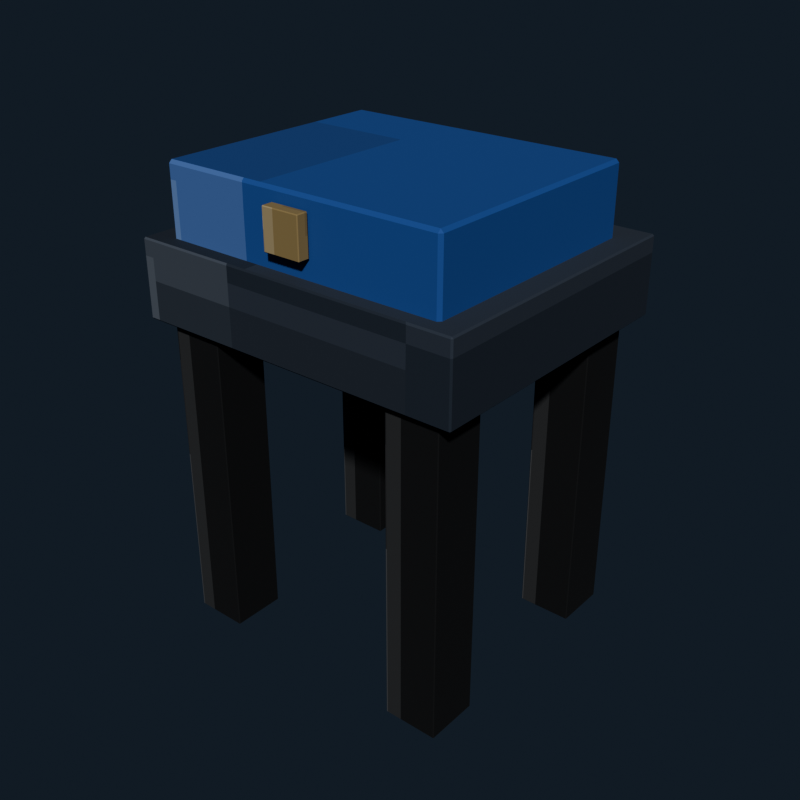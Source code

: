 # Source: gothic_vanity_stool_midnight.blend  (saved by Blender 5.2.44; exported with 4.5.12 LTS)
import bpy
from mathutils import Matrix  # noqa: F401  (used for matrix-valued properties, if any)

bpy.ops.wm.read_factory_settings(use_empty=True)
scene = bpy.context.scene
scene.name = 'Scene'

# ---- collections
col_collection = bpy.data.collections.new('Collection'); scene.collection.children.link(col_collection)

# ---- images (referenced by path relative to the original .blend; pixels are not part of the script)
import os
ASSET_DIR = os.environ.get("B2B_ASSET_DIR", "")  # directory of the original .blend (textures are referenced by path, not embedded)
HERE = os.path.dirname(os.path.abspath(__file__))  # packed textures are extracted next to this script under _unpacked/

def load_image(name, relpath, width, height, colorspace="sRGB"):
    """Load a texture the original file referenced (path relative to the .blend, or extracted next to this script)."""
    p = next((c for c in (os.path.join(HERE, relpath), os.path.join(ASSET_DIR, relpath)) if relpath and os.path.exists(c)), "")
    if p:
        img = bpy.data.images.load(p, check_existing=True)
        img.name = name
    else:  # same state as the original file: an image datablock whose file is absent (Cycles renders it pink)
        img = bpy.data.images.new(name, width, height)
        img.source = "FILE"
        img.filepath = "//" + (relpath or name)
    img.colorspace_settings.name = colorspace
    return img
img_gothic_vanity_stool_midnight_pixel_atlas = load_image('gothic_vanity_stool_midnight_pixel_atlas', '_unpacked/gothic_vanity_stool_midnight_pixel_atlas.3251e733.png', 144, 16, 'sRGB')

# ---- materials (node trees are filled in below, after node groups)
mat_gothic_vanity_stool_midnight_pixel_paint = bpy.data.materials.new('Gothic Vanity Stool Midnight pixel paint')

# ---- material node trees
mat_gothic_vanity_stool_midnight_pixel_paint.use_nodes = True; mat_gothic_vanity_stool_midnight_pixel_paint.node_tree.nodes.clear()
_N = mat_gothic_vanity_stool_midnight_pixel_paint.node_tree.nodes; _L = mat_gothic_vanity_stool_midnight_pixel_paint.node_tree.links
n0 = _N.new('ShaderNodeBsdfPrincipled'); n0.name = 'Principled BSDF'; n0.location = (-200, 100)
n0.inputs[2].default_value = 0.84
n0.inputs[10].default_value = 0.005
n1 = _N.new('ShaderNodeOutputMaterial'); n1.name = 'Material Output'; n1.location = (200, 100)
n2 = _N.new('ShaderNodeTexImage'); n2.name = 'Image Texture'; n2.location = (0, 0)
n2.image = img_gothic_vanity_stool_midnight_pixel_atlas
n2.interpolation = 'Closest'
_L.new(n0.outputs[0], n1.inputs[0])
_L.new(n2.outputs[0], n0.inputs[0])
n1.is_active_output = True

# ---- world
world_world = bpy.data.worlds.new('World'); scene.world = world_world
world_world.use_nodes = True; world_world.node_tree.nodes.clear()
_N = world_world.node_tree.nodes; _L = world_world.node_tree.links
n0 = _N.new('ShaderNodeOutputWorld'); n0.name = 'World Output'; n0.location = (200, 100)
n1 = _N.new('ShaderNodeBackground'); n1.name = 'Background'; n1.location = (-200, 100)
n1.inputs[0].default_value = (0.04314, 0.06275, 0.09412, 1.0)
n1.inputs[1].default_value = 0.36
_L.new(n1.outputs[0], n0.inputs[0])
n0.is_active_output = True
world_world.color = (0.05088, 0.05088, 0.05088)
world_world.sun_shadow_jitter_overblur = 0.0

# ---- meshes
me_cube = bpy.data.meshes.new('Cube')
me_cube.from_pydata([(-0.034, -0.034, -0.23), (-0.034, -0.035, -0.229), (-0.035, -0.034, -0.229), (-0.034, -0.035, 0.229), (-0.034, -0.034, 0.23), (-0.035, -0.034, 0.229), (-0.034, 0.034, -0.23), (-0.035, 0.034, -0.229), (-0.034, 0.035, -0.229), (-0.034, 0.034, 0.23), (-0.034, 0.035, 0.229), (-0.035, 0.034, 0.229), (0.034, -0.034, -0.23), (0.035, -0.034, -0.229), (0.034, -0.035, -0.229), (0.034, -0.034, 0.23), (0.034, -0.035, 0.229), (0.035, -0.034, 0.229), (0.034, 0.034, -0.23), (0.034, 0.035, -0.229), (0.035, 0.034, -0.229), (0.034, 0.034, 0.23), (0.035, 0.034, 0.229), (0.034, 0.035, 0.229)], [], [(0, 1, 2), (3, 4, 5), (6, 7, 8), (9, 10, 11), (12, 13, 14), (15, 16, 17), (18, 19, 20), (21, 22, 23), (6, 0, 2, 7), (1, 3, 5, 2), (4, 9, 11, 5), (10, 8, 7, 11), (18, 6, 8, 19), (9, 21, 23, 10), (22, 20, 19, 23), (12, 18, 20, 13), (21, 15, 17, 22), (16, 14, 13, 17), (0, 12, 14, 1), (15, 4, 3, 16), (6, 18, 12, 0), (2, 5, 11, 7), (14, 16, 3, 1), (21, 9, 4, 15), (8, 10, 23, 19), (20, 22, 17, 13)])
_uv = me_cube.uv_layers.new(name='UVMap')
_uv.uv.foreach_set('vector', [0.01883, 0.7193, 0.01883, 0.7225, 0.01847, 0.7193, 0.06786, 0.9418, 0.06792, 0.9418, 0.06786, 0.945, 0.01883, 0.5032, 0.01847, 0.5032, 0.01883, 0.5, 0.06792, 0.2786, 0.06786, 0.2807, 0.06786, 0.2751, 0.04284, 0.7193, 0.04323, 0.7193, 0.04304, 0.7241, 0.06809, 0.7225, 0.06786, 0.7257, 0.06786, 0.7201, 0.04284, 0.5032, 0.04304, 0.4984, 0.04323, 0.5032, 0.06809, 0.5016, 0.06786, 0.5032, 0.06786, 0.4976, 0.01883, 0.5032, 0.01883, 0.7193, 0.01847, 0.7193, 0.01847, 0.5032, 0.04325, 0.055, 0.06786, 0.055, 0.06786, 0.05818, 0.04325, 0.05818, 0.06792, 0.05818, 0.06792, 0.2786, 0.06786, 0.2751, 0.06786, 0.05818, 0.06786, 0.2807, 0.04325, 0.2807, 0.04325, 0.2743, 0.06786, 0.2751, 0.04284, 0.5032, 0.01883, 0.5032, 0.01883, 0.5, 0.04304, 0.4984, 0.06792, 0.2786, 0.06809, 0.5016, 0.06786, 0.4976, 0.06786, 0.2807, 0.06786, 0.5032, 0.04323, 0.5032, 0.04304, 0.4984, 0.06786, 0.4976, 0.04284, 0.7193, 0.04284, 0.5032, 0.04323, 0.5032, 0.04323, 0.7193, 0.06809, 0.5016, 0.06809, 0.7225, 0.06786, 0.7201, 0.06786, 0.5032, 0.06786, 0.7257, 0.04304, 0.7241, 0.04323, 0.7193, 0.06786, 0.7201, 0.01883, 0.7193, 0.04284, 0.7193, 0.04304, 0.7241, 0.01883, 0.7225, 0.06809, 0.7225, 0.06792, 0.9418, 0.06786, 0.9418, 0.06786, 0.7257, 0.01883, 0.5032, 0.04284, 0.5032, 0.04284, 0.7193, 0.01883, 0.7193, 0.04325, 0.05818, 0.06786, 0.05818, 0.06786, 0.2751, 0.04325, 0.2743, 0.04304, 0.7241, 0.06786, 0.7257, 0.06786, 0.9418, 0.04325, 0.9418, 0.06809, 0.5016, 0.09229, 0.5032, 0.09229, 0.7193, 0.06809, 0.7225, 0.04325, 0.2807, 0.06786, 0.2807, 0.06786, 0.4976, 0.04304, 0.4984, 0.04323, 0.5032, 0.06786, 0.5032, 0.06786, 0.7201, 0.04323, 0.7193])
me_cube.materials.append(mat_gothic_vanity_stool_midnight_pixel_paint)
me_cube.update()
me_cube_001 = bpy.data.meshes.new('Cube.001')
me_cube_001.from_pydata([(-0.034, -0.034, -0.23), (-0.034, -0.035, -0.229), (-0.035, -0.034, -0.229), (-0.034, -0.035, 0.229), (-0.034, -0.034, 0.23), (-0.035, -0.034, 0.229), (-0.034, 0.034, -0.23), (-0.035, 0.034, -0.229), (-0.034, 0.035, -0.229), (-0.034, 0.034, 0.23), (-0.034, 0.035, 0.229), (-0.035, 0.034, 0.229), (0.034, -0.034, -0.23), (0.035, -0.034, -0.229), (0.034, -0.035, -0.229), (0.034, -0.034, 0.23), (0.034, -0.035, 0.229), (0.035, -0.034, 0.229), (0.034, 0.034, -0.23), (0.034, 0.035, -0.229), (0.035, 0.034, -0.229), (0.034, 0.034, 0.23), (0.035, 0.034, 0.229), (0.034, 0.035, 0.229)], [], [(0, 1, 2), (3, 4, 5), (6, 7, 8), (9, 10, 11), (12, 13, 14), (15, 16, 17), (18, 19, 20), (21, 22, 23), (6, 0, 2, 7), (1, 3, 5, 2), (4, 9, 11, 5), (10, 8, 7, 11), (18, 6, 8, 19), (9, 21, 23, 10), (22, 20, 19, 23), (12, 18, 20, 13), (21, 15, 17, 22), (16, 14, 13, 17), (0, 12, 14, 1), (15, 4, 3, 16), (6, 18, 12, 0), (2, 5, 11, 7), (14, 16, 3, 1), (21, 9, 4, 15), (8, 10, 23, 19), (20, 22, 17, 13)])
_uv = me_cube_001.uv_layers.new(name='UVMap')
_uv.uv.foreach_set('vector', [0.01883, 0.7193, 0.01883, 0.7225, 0.01847, 0.7193, 0.06786, 0.9418, 0.06792, 0.9418, 0.06786, 0.945, 0.01883, 0.5032, 0.01847, 0.5032, 0.01883, 0.5, 0.06792, 0.2786, 0.06786, 0.2807, 0.06786, 0.2751, 0.04284, 0.7193, 0.04323, 0.7193, 0.04304, 0.7241, 0.06809, 0.7225, 0.06786, 0.7257, 0.06786, 0.7201, 0.04284, 0.5032, 0.04304, 0.4984, 0.04323, 0.5032, 0.06809, 0.5016, 0.06786, 0.5032, 0.06786, 0.4976, 0.01883, 0.5032, 0.01883, 0.7193, 0.01847, 0.7193, 0.01847, 0.5032, 0.04325, 0.055, 0.06786, 0.055, 0.06786, 0.05818, 0.04325, 0.05818, 0.06792, 0.05818, 0.06792, 0.2786, 0.06786, 0.2751, 0.06786, 0.05818, 0.06786, 0.2807, 0.04325, 0.2807, 0.04325, 0.2743, 0.06786, 0.2751, 0.04284, 0.5032, 0.01883, 0.5032, 0.01883, 0.5, 0.04304, 0.4984, 0.06792, 0.2786, 0.06809, 0.5016, 0.06786, 0.4976, 0.06786, 0.2807, 0.06786, 0.5032, 0.04323, 0.5032, 0.04304, 0.4984, 0.06786, 0.4976, 0.04284, 0.7193, 0.04284, 0.5032, 0.04323, 0.5032, 0.04323, 0.7193, 0.06809, 0.5016, 0.06809, 0.7225, 0.06786, 0.7201, 0.06786, 0.5032, 0.06786, 0.7257, 0.04304, 0.7241, 0.04323, 0.7193, 0.06786, 0.7201, 0.01883, 0.7193, 0.04284, 0.7193, 0.04304, 0.7241, 0.01883, 0.7225, 0.06809, 0.7225, 0.06792, 0.9418, 0.06786, 0.9418, 0.06786, 0.7257, 0.01883, 0.5032, 0.04284, 0.5032, 0.04284, 0.7193, 0.01883, 0.7193, 0.04325, 0.05818, 0.06786, 0.05818, 0.06786, 0.2751, 0.04325, 0.2743, 0.04304, 0.7241, 0.06786, 0.7257, 0.06786, 0.9418, 0.04325, 0.9418, 0.06809, 0.5016, 0.09229, 0.5032, 0.09229, 0.7193, 0.06809, 0.7225, 0.04325, 0.2807, 0.06786, 0.2807, 0.06786, 0.4976, 0.04304, 0.4984, 0.04323, 0.5032, 0.06786, 0.5032, 0.06786, 0.7201, 0.04323, 0.7193])
me_cube_001.materials.append(mat_gothic_vanity_stool_midnight_pixel_paint)
me_cube_001.update()
me_cube_002 = bpy.data.meshes.new('Cube.002')
me_cube_002.from_pydata([(-0.034, -0.034, -0.23), (-0.034, -0.035, -0.229), (-0.035, -0.034, -0.229), (-0.034, -0.035, 0.229), (-0.034, -0.034, 0.23), (-0.035, -0.034, 0.229), (-0.034, 0.034, -0.23), (-0.035, 0.034, -0.229), (-0.034, 0.035, -0.229), (-0.034, 0.034, 0.23), (-0.034, 0.035, 0.229), (-0.035, 0.034, 0.229), (0.034, -0.034, -0.23), (0.035, -0.034, -0.229), (0.034, -0.035, -0.229), (0.034, -0.034, 0.23), (0.034, -0.035, 0.229), (0.035, -0.034, 0.229), (0.034, 0.034, -0.23), (0.034, 0.035, -0.229), (0.035, 0.034, -0.229), (0.034, 0.034, 0.23), (0.035, 0.034, 0.229), (0.034, 0.035, 0.229)], [], [(0, 1, 2), (3, 4, 5), (6, 7, 8), (9, 10, 11), (12, 13, 14), (15, 16, 17), (18, 19, 20), (21, 22, 23), (6, 0, 2, 7), (1, 3, 5, 2), (4, 9, 11, 5), (10, 8, 7, 11), (18, 6, 8, 19), (9, 21, 23, 10), (22, 20, 19, 23), (12, 18, 20, 13), (21, 15, 17, 22), (16, 14, 13, 17), (0, 12, 14, 1), (15, 4, 3, 16), (6, 18, 12, 0), (2, 5, 11, 7), (14, 16, 3, 1), (21, 9, 4, 15), (8, 10, 23, 19), (20, 22, 17, 13)])
_uv = me_cube_002.uv_layers.new(name='UVMap')
_uv.uv.foreach_set('vector', [0.01883, 0.7193, 0.01883, 0.7225, 0.01847, 0.7193, 0.06786, 0.9418, 0.06792, 0.9418, 0.06786, 0.945, 0.01883, 0.5032, 0.01847, 0.5032, 0.01883, 0.5, 0.06792, 0.2786, 0.06786, 0.2807, 0.06786, 0.2751, 0.04284, 0.7193, 0.04323, 0.7193, 0.04304, 0.7241, 0.06809, 0.7225, 0.06786, 0.7257, 0.06786, 0.7201, 0.04284, 0.5032, 0.04304, 0.4984, 0.04323, 0.5032, 0.06809, 0.5016, 0.06786, 0.5032, 0.06786, 0.4976, 0.01883, 0.5032, 0.01883, 0.7193, 0.01847, 0.7193, 0.01847, 0.5032, 0.04325, 0.055, 0.06786, 0.055, 0.06786, 0.05818, 0.04325, 0.05818, 0.06792, 0.05818, 0.06792, 0.2786, 0.06786, 0.2751, 0.06786, 0.05818, 0.06786, 0.2807, 0.04325, 0.2807, 0.04325, 0.2743, 0.06786, 0.2751, 0.04284, 0.5032, 0.01883, 0.5032, 0.01883, 0.5, 0.04304, 0.4984, 0.06792, 0.2786, 0.06809, 0.5016, 0.06786, 0.4976, 0.06786, 0.2807, 0.06786, 0.5032, 0.04323, 0.5032, 0.04304, 0.4984, 0.06786, 0.4976, 0.04284, 0.7193, 0.04284, 0.5032, 0.04323, 0.5032, 0.04323, 0.7193, 0.06809, 0.5016, 0.06809, 0.7225, 0.06786, 0.7201, 0.06786, 0.5032, 0.06786, 0.7257, 0.04304, 0.7241, 0.04323, 0.7193, 0.06786, 0.7201, 0.01883, 0.7193, 0.04284, 0.7193, 0.04304, 0.7241, 0.01883, 0.7225, 0.06809, 0.7225, 0.06792, 0.9418, 0.06786, 0.9418, 0.06786, 0.7257, 0.01883, 0.5032, 0.04284, 0.5032, 0.04284, 0.7193, 0.01883, 0.7193, 0.04325, 0.05818, 0.06786, 0.05818, 0.06786, 0.2751, 0.04325, 0.2743, 0.04304, 0.7241, 0.06786, 0.7257, 0.06786, 0.9418, 0.04325, 0.9418, 0.06809, 0.5016, 0.09229, 0.5032, 0.09229, 0.7193, 0.06809, 0.7225, 0.04325, 0.2807, 0.06786, 0.2807, 0.06786, 0.4976, 0.04304, 0.4984, 0.04323, 0.5032, 0.06786, 0.5032, 0.06786, 0.7201, 0.04323, 0.7193])
me_cube_002.materials.append(mat_gothic_vanity_stool_midnight_pixel_paint)
me_cube_002.update()
me_cube_003 = bpy.data.meshes.new('Cube.003')
me_cube_003.from_pydata([(-0.034, -0.034, -0.23), (-0.034, -0.035, -0.229), (-0.035, -0.034, -0.229), (-0.034, -0.035, 0.229), (-0.034, -0.034, 0.23), (-0.035, -0.034, 0.229), (-0.034, 0.034, -0.23), (-0.035, 0.034, -0.229), (-0.034, 0.035, -0.229), (-0.034, 0.034, 0.23), (-0.034, 0.035, 0.229), (-0.035, 0.034, 0.229), (0.034, -0.034, -0.23), (0.035, -0.034, -0.229), (0.034, -0.035, -0.229), (0.034, -0.034, 0.23), (0.034, -0.035, 0.229), (0.035, -0.034, 0.229), (0.034, 0.034, -0.23), (0.034, 0.035, -0.229), (0.035, 0.034, -0.229), (0.034, 0.034, 0.23), (0.035, 0.034, 0.229), (0.034, 0.035, 0.229)], [], [(0, 1, 2), (3, 4, 5), (6, 7, 8), (9, 10, 11), (12, 13, 14), (15, 16, 17), (18, 19, 20), (21, 22, 23), (6, 0, 2, 7), (1, 3, 5, 2), (4, 9, 11, 5), (10, 8, 7, 11), (18, 6, 8, 19), (9, 21, 23, 10), (22, 20, 19, 23), (12, 18, 20, 13), (21, 15, 17, 22), (16, 14, 13, 17), (0, 12, 14, 1), (15, 4, 3, 16), (6, 18, 12, 0), (2, 5, 11, 7), (14, 16, 3, 1), (21, 9, 4, 15), (8, 10, 23, 19), (20, 22, 17, 13)])
_uv = me_cube_003.uv_layers.new(name='UVMap')
_uv.uv.foreach_set('vector', [0.01883, 0.7193, 0.01883, 0.7225, 0.01847, 0.7193, 0.06786, 0.9418, 0.06792, 0.9418, 0.06786, 0.945, 0.01883, 0.5032, 0.01847, 0.5032, 0.01883, 0.5, 0.06792, 0.2786, 0.06786, 0.2807, 0.06786, 0.2751, 0.04284, 0.7193, 0.04323, 0.7193, 0.04304, 0.7241, 0.06809, 0.7225, 0.06786, 0.7257, 0.06786, 0.7201, 0.04284, 0.5032, 0.04304, 0.4984, 0.04323, 0.5032, 0.06809, 0.5016, 0.06786, 0.5032, 0.06786, 0.4976, 0.01883, 0.5032, 0.01883, 0.7193, 0.01847, 0.7193, 0.01847, 0.5032, 0.04325, 0.055, 0.06786, 0.055, 0.06786, 0.05818, 0.04325, 0.05818, 0.06792, 0.05818, 0.06792, 0.2786, 0.06786, 0.2751, 0.06786, 0.05818, 0.06786, 0.2807, 0.04325, 0.2807, 0.04325, 0.2743, 0.06786, 0.2751, 0.04284, 0.5032, 0.01883, 0.5032, 0.01883, 0.5, 0.04304, 0.4984, 0.06792, 0.2786, 0.06809, 0.5016, 0.06786, 0.4976, 0.06786, 0.2807, 0.06786, 0.5032, 0.04323, 0.5032, 0.04304, 0.4984, 0.06786, 0.4976, 0.04284, 0.7193, 0.04284, 0.5032, 0.04323, 0.5032, 0.04323, 0.7193, 0.06809, 0.5016, 0.06809, 0.7225, 0.06786, 0.7201, 0.06786, 0.5032, 0.06786, 0.7257, 0.04304, 0.7241, 0.04323, 0.7193, 0.06786, 0.7201, 0.01883, 0.7193, 0.04284, 0.7193, 0.04304, 0.7241, 0.01883, 0.7225, 0.06809, 0.7225, 0.06792, 0.9418, 0.06786, 0.9418, 0.06786, 0.7257, 0.01883, 0.5032, 0.04284, 0.5032, 0.04284, 0.7193, 0.01883, 0.7193, 0.04325, 0.05818, 0.06786, 0.05818, 0.06786, 0.2751, 0.04325, 0.2743, 0.04304, 0.7241, 0.06786, 0.7257, 0.06786, 0.9418, 0.04325, 0.9418, 0.06809, 0.5016, 0.09229, 0.5032, 0.09229, 0.7193, 0.06809, 0.7225, 0.04325, 0.2807, 0.06786, 0.2807, 0.06786, 0.4976, 0.04304, 0.4984, 0.04323, 0.5032, 0.06786, 0.5032, 0.06786, 0.7201, 0.04323, 0.7193])
me_cube_003.materials.append(mat_gothic_vanity_stool_midnight_pixel_paint)
me_cube_003.update()
me_cube_004 = bpy.data.meshes.new('Cube.004')
me_cube_004.from_pydata([(-0.218, -0.188, -0.05), (-0.218, -0.19, -0.048), (-0.22, -0.188, -0.048), (-0.218, -0.19, 0.048), (-0.218, -0.188, 0.05), (-0.22, -0.188, 0.048), (-0.218, 0.188, -0.05), (-0.22, 0.188, -0.048), (-0.218, 0.19, -0.048), (-0.218, 0.188, 0.05), (-0.218, 0.19, 0.048), (-0.22, 0.188, 0.048), (0.218, -0.188, -0.05), (0.22, -0.188, -0.048), (0.218, -0.19, -0.048), (0.218, -0.188, 0.05), (0.218, -0.19, 0.048), (0.22, -0.188, 0.048), (0.218, 0.188, -0.05), (0.218, 0.19, -0.048), (0.22, 0.188, -0.048), (0.218, 0.188, 0.05), (0.22, 0.188, 0.048), (0.218, 0.19, 0.048)], [], [(0, 1, 2), (3, 4, 5), (6, 7, 8), (9, 10, 11), (12, 13, 14), (15, 16, 17), (18, 19, 20), (21, 22, 23), (6, 0, 2, 7), (1, 3, 5, 2), (4, 9, 11, 5), (10, 8, 7, 11), (18, 6, 8, 19), (9, 21, 23, 10), (22, 20, 19, 23), (12, 18, 20, 13), (21, 15, 17, 22), (16, 14, 13, 17), (0, 12, 14, 1), (15, 4, 3, 16), (6, 18, 12, 0), (2, 5, 11, 7), (14, 16, 3, 1), (21, 9, 4, 15), (8, 10, 23, 19), (20, 22, 17, 13)])
_uv = me_cube_004.uv_layers.new(name='UVMap')
_uv.uv.foreach_set('vector', [0.2408, 0.7213, 0.2408, 0.7225, 0.2407, 0.7213, 0.2896, 0.944, 0.2901, 0.944, 0.2896, 0.945, 0.2408, 0.5012, 0.2407, 0.5012, 0.2408, 0.5, 0.2901, 0.2778, 0.2896, 0.2785, 0.2896, 0.2766, 0.2653, 0.7213, 0.2658, 0.7213, 0.2656, 0.723, 0.2902, 0.7224, 0.2896, 0.7235, 0.2896, 0.7216, 0.2653, 0.5012, 0.2656, 0.4995, 0.2658, 0.5012, 0.2902, 0.5006, 0.2896, 0.5012, 0.2896, 0.4992, 0.2408, 0.5012, 0.2408, 0.7213, 0.2407, 0.7213, 0.2407, 0.5012, 0.2659, 0.055, 0.2896, 0.055, 0.2896, 0.05617, 0.2659, 0.05617, 0.2901, 0.05617, 0.2901, 0.2778, 0.2896, 0.2766, 0.2896, 0.05617, 0.2896, 0.2785, 0.2659, 0.2785, 0.2659, 0.2763, 0.2896, 0.2766, 0.2653, 0.5012, 0.2408, 0.5012, 0.2408, 0.5, 0.2656, 0.4995, 0.2901, 0.2778, 0.2902, 0.5006, 0.2896, 0.4992, 0.2896, 0.2785, 0.2896, 0.5012, 0.2658, 0.5012, 0.2656, 0.4995, 0.2896, 0.4992, 0.2653, 0.7213, 0.2653, 0.5012, 0.2658, 0.5012, 0.2658, 0.7213, 0.2902, 0.5006, 0.2902, 0.7224, 0.2896, 0.7216, 0.2896, 0.5012, 0.2896, 0.7235, 0.2656, 0.723, 0.2658, 0.7213, 0.2896, 0.7216, 0.2408, 0.7213, 0.2653, 0.7213, 0.2656, 0.723, 0.2408, 0.7225, 0.2902, 0.7224, 0.2901, 0.944, 0.2896, 0.944, 0.2896, 0.7235, 0.2408, 0.5012, 0.2653, 0.5012, 0.2653, 0.7213, 0.2408, 0.7213, 0.2659, 0.05617, 0.2896, 0.05617, 0.2896, 0.2766, 0.2659, 0.2763, 0.2656, 0.723, 0.2896, 0.7235, 0.2896, 0.944, 0.2659, 0.944, 0.2902, 0.5006, 0.3147, 0.5012, 0.3147, 0.7213, 0.2902, 0.7224, 0.2659, 0.2785, 0.2896, 0.2785, 0.2896, 0.4992, 0.2656, 0.4995, 0.2658, 0.5012, 0.2896, 0.5012, 0.2896, 0.7216, 0.2658, 0.7213])
me_cube_004.materials.append(mat_gothic_vanity_stool_midnight_pixel_paint)
me_cube_004.update()
me_cube_005 = bpy.data.meshes.new('Cube.005')
me_cube_005.from_pydata([(-0.186, -0.156, -0.05), (-0.186, -0.16, -0.046), (-0.19, -0.156, -0.046), (-0.186, -0.16, 0.046), (-0.186, -0.156, 0.05), (-0.19, -0.156, 0.046), (-0.186, 0.156, -0.05), (-0.19, 0.156, -0.046), (-0.186, 0.16, -0.046), (-0.186, 0.156, 0.05), (-0.186, 0.16, 0.046), (-0.19, 0.156, 0.046), (0.186, -0.156, -0.05), (0.19, -0.156, -0.046), (0.186, -0.16, -0.046), (0.186, -0.156, 0.05), (0.186, -0.16, 0.046), (0.19, -0.156, 0.046), (0.186, 0.156, -0.05), (0.186, 0.16, -0.046), (0.19, 0.156, -0.046), (0.186, 0.156, 0.05), (0.19, 0.156, 0.046), (0.186, 0.16, 0.046)], [], [(0, 1, 2), (3, 4, 5), (6, 7, 8), (9, 10, 11), (12, 13, 14), (15, 16, 17), (18, 19, 20), (21, 22, 23), (6, 0, 2, 7), (1, 3, 5, 2), (4, 9, 11, 5), (10, 8, 7, 11), (18, 6, 8, 19), (9, 21, 23, 10), (22, 20, 19, 23), (12, 18, 20, 13), (21, 15, 17, 22), (16, 14, 13, 17), (0, 12, 14, 1), (15, 4, 3, 16), (6, 18, 12, 0), (2, 5, 11, 7), (14, 16, 3, 1), (21, 9, 4, 15), (8, 10, 23, 19), (20, 22, 17, 13)])
_uv = me_cube_005.uv_layers.new(name='UVMap')
_uv.uv.foreach_set('vector', [0.5743, 0.7197, 0.5743, 0.7225, 0.574, 0.7197, 0.6225, 0.9427, 0.6235, 0.9427, 0.6225, 0.945, 0.5743, 0.5028, 0.574, 0.5028, 0.5743, 0.5, 0.6235, 0.2781, 0.6225, 0.2798, 0.6225, 0.2754, 0.5985, 0.7197, 0.5995, 0.7197, 0.5991, 0.7237, 0.6236, 0.7223, 0.6225, 0.7248, 0.6225, 0.7204, 0.5985, 0.5028, 0.5991, 0.4988, 0.5995, 0.5028, 0.6236, 0.5015, 0.6225, 0.5028, 0.6225, 0.4982, 0.5743, 0.5028, 0.5743, 0.7197, 0.574, 0.7197, 0.574, 0.5028, 0.5997, 0.055, 0.6225, 0.055, 0.6225, 0.05778, 0.5997, 0.05778, 0.6235, 0.05778, 0.6235, 0.2781, 0.6225, 0.2754, 0.6225, 0.05778, 0.6225, 0.2798, 0.5997, 0.2798, 0.5997, 0.2747, 0.6225, 0.2754, 0.5985, 0.5028, 0.5743, 0.5028, 0.5743, 0.5, 0.5991, 0.4988, 0.6235, 0.2781, 0.6236, 0.5015, 0.6225, 0.4982, 0.6225, 0.2798, 0.6225, 0.5028, 0.5995, 0.5028, 0.5991, 0.4988, 0.6225, 0.4982, 0.5985, 0.7197, 0.5985, 0.5028, 0.5995, 0.5028, 0.5995, 0.7197, 0.6236, 0.5015, 0.6236, 0.7223, 0.6225, 0.7204, 0.6225, 0.5028, 0.6225, 0.7248, 0.5991, 0.7237, 0.5995, 0.7197, 0.6225, 0.7204, 0.5743, 0.7197, 0.5985, 0.7197, 0.5991, 0.7237, 0.5743, 0.7225, 0.6236, 0.7223, 0.6235, 0.9427, 0.6225, 0.9427, 0.6225, 0.7248, 0.5743, 0.5028, 0.5985, 0.5028, 0.5985, 0.7197, 0.5743, 0.7197, 0.5997, 0.05778, 0.6225, 0.05778, 0.6225, 0.2754, 0.5997, 0.2747, 0.5991, 0.7237, 0.6225, 0.7248, 0.6225, 0.9427, 0.5997, 0.9427, 0.6236, 0.5015, 0.6479, 0.5028, 0.6479, 0.7197, 0.6236, 0.7223, 0.5997, 0.2798, 0.6225, 0.2798, 0.6225, 0.4982, 0.5991, 0.4988, 0.5995, 0.5028, 0.6225, 0.5028, 0.6225, 0.7204, 0.5995, 0.7197])
me_cube_005.materials.append(mat_gothic_vanity_stool_midnight_pixel_paint)
me_cube_005.update()
me_cube_006 = bpy.data.meshes.new('Cube.006')
me_cube_006.from_pydata([(-0.024, -0.0065, -0.025), (-0.024, -0.0075, -0.024), (-0.025, -0.0065, -0.024), (-0.024, -0.0075, 0.024), (-0.024, -0.0065, 0.025), (-0.025, -0.0065, 0.024), (-0.024, 0.0065, -0.025), (-0.025, 0.0065, -0.024), (-0.024, 0.0075, -0.024), (-0.024, 0.0065, 0.025), (-0.024, 0.0075, 0.024), (-0.025, 0.0065, 0.024), (0.024, -0.0065, -0.025), (0.025, -0.0065, -0.024), (0.024, -0.0075, -0.024), (0.024, -0.0065, 0.025), (0.024, -0.0075, 0.024), (0.025, -0.0065, 0.024), (0.024, 0.0065, -0.025), (0.024, 0.0075, -0.024), (0.025, 0.0065, -0.024), (0.024, 0.0065, 0.025), (0.025, 0.0065, 0.024), (0.024, 0.0075, 0.024)], [], [(0, 1, 2), (3, 4, 5), (6, 7, 8), (9, 10, 11), (12, 13, 14), (15, 16, 17), (18, 19, 20), (21, 22, 23), (6, 0, 2, 7), (1, 3, 5, 2), (4, 9, 11, 5), (10, 8, 7, 11), (18, 6, 8, 19), (9, 21, 23, 10), (22, 20, 19, 23), (12, 18, 20, 13), (21, 15, 17, 22), (16, 14, 13, 17), (0, 12, 14, 1), (15, 4, 3, 16), (6, 18, 12, 0), (2, 5, 11, 7), (14, 16, 3, 1), (21, 9, 4, 15), (8, 10, 23, 19), (20, 22, 17, 13)])
_uv = me_cube_006.uv_layers.new(name='UVMap')
_uv.uv.foreach_set('vector', [0.7967, 0.7077, 0.7967, 0.7225, 0.7962, 0.7077, 0.8452, 0.9406, 0.8457, 0.9406, 0.8452, 0.945, 0.7967, 0.5148, 0.7962, 0.5148, 0.7967, 0.5, 0.8457, 0.2755, 0.8452, 0.282, 0.8452, 0.2664, 0.8205, 0.7077, 0.8213, 0.7077, 0.821, 0.7247, 0.8459, 0.7173, 0.8452, 0.727, 0.8452, 0.7114, 0.8205, 0.5148, 0.821, 0.4978, 0.8213, 0.5148, 0.8459, 0.51, 0.8452, 0.5148, 0.8452, 0.4967, 0.7967, 0.5148, 0.7967, 0.7077, 0.7962, 0.7077, 0.7962, 0.5148, 0.8215, 0.055, 0.8452, 0.055, 0.8452, 0.06983, 0.8215, 0.06983, 0.8457, 0.06983, 0.8457, 0.2755, 0.8452, 0.2664, 0.8452, 0.06983, 0.8452, 0.282, 0.8215, 0.282, 0.8215, 0.2627, 0.8452, 0.2664, 0.8205, 0.5148, 0.7967, 0.5148, 0.7967, 0.5, 0.821, 0.4978, 0.8457, 0.2755, 0.8459, 0.51, 0.8452, 0.4967, 0.8452, 0.282, 0.8452, 0.5148, 0.8213, 0.5148, 0.821, 0.4978, 0.8452, 0.4967, 0.8205, 0.7077, 0.8205, 0.5148, 0.8213, 0.5148, 0.8213, 0.7077, 0.8459, 0.51, 0.8459, 0.7173, 0.8452, 0.7114, 0.8452, 0.5148, 0.8452, 0.727, 0.821, 0.7247, 0.8213, 0.7077, 0.8452, 0.7114, 0.7967, 0.7077, 0.8205, 0.7077, 0.821, 0.7247, 0.7967, 0.7225, 0.8459, 0.7173, 0.8457, 0.9406, 0.8452, 0.9406, 0.8452, 0.727, 0.7967, 0.5148, 0.8205, 0.5148, 0.8205, 0.7077, 0.7967, 0.7077, 0.8215, 0.06983, 0.8452, 0.06983, 0.8452, 0.2664, 0.8215, 0.2627, 0.821, 0.7247, 0.8452, 0.727, 0.8452, 0.9406, 0.8215, 0.9406, 0.8459, 0.51, 0.8699, 0.5148, 0.8699, 0.7077, 0.8459, 0.7173, 0.8215, 0.282, 0.8452, 0.282, 0.8452, 0.4967, 0.821, 0.4978, 0.8213, 0.5148, 0.8452, 0.5148, 0.8452, 0.7114, 0.8213, 0.7077])
me_cube_006.materials.append(mat_gothic_vanity_stool_midnight_pixel_paint)
me_cube_006.update()

# ---- objects
ob_stoolleg_0_16_0_14 = bpy.data.objects.new('StoolLeg-0.16-0.14', me_cube)
ob_stoolleg_0_160_14 = bpy.data.objects.new('StoolLeg-0.160.14', me_cube_001)
ob_stoolleg0_16_0_14 = bpy.data.objects.new('StoolLeg0.16-0.14', me_cube_002)
ob_stoolleg0_160_14 = bpy.data.objects.new('StoolLeg0.160.14', me_cube_003)
ob_stoolframe = bpy.data.objects.new('StoolFrame', me_cube_004)
ob_velvetcushion = bpy.data.objects.new('VelvetCushion', me_cube_005)
ob_cushiontuft = bpy.data.objects.new('CushionTuft', me_cube_006)

# ---- transforms, parenting, visibility, modifiers, constraints
ob_stoolleg_0_16_0_14.location = (-0.16, -0.14, 0.23)
ob_stoolleg_0_160_14.location = (-0.16, 0.14, 0.23)
ob_stoolleg0_16_0_14.location = (0.16, -0.14, 0.23)
ob_stoolleg0_160_14.location = (0.16, 0.14, 0.23)
ob_stoolframe.location = (0.0, 0.0, 0.46)
ob_velvetcushion.location = (0.0, -0.01, 0.55)
ob_cushiontuft.location = (0.0, -0.18, 0.56)

# ---- collection membership
col_collection.objects.link(ob_stoolleg_0_16_0_14)
col_collection.objects.link(ob_stoolleg_0_160_14)
col_collection.objects.link(ob_stoolleg0_16_0_14)
col_collection.objects.link(ob_stoolleg0_160_14)
col_collection.objects.link(ob_stoolframe)
col_collection.objects.link(ob_velvetcushion)
col_collection.objects.link(ob_cushiontuft)

# ---- scene / render settings (as saved in the file)
scene.frame_start = 1; scene.frame_end = 250; scene.frame_set(1)
scene.render.engine = 'BLENDER_EEVEE_NEXT'
scene.render.resolution_x = 640
scene.render.resolution_y = 640
scene.render.bake_bias = 0.0
scene.render.bake_samples = 0
scene.render.compositor_device = 'GPU'
scene.eevee.use_volume_custom_range = False
scene.eevee.fast_gi_thickness_near = 0.1
scene.eevee.fast_gi_thickness_far = 0.0
scene.eevee.ray_tracing_options.screen_trace_thickness = 0.1
scene.view_settings.look = 'AgX - Medium High Contrast'
bpy.context.view_layer.update()

# ---- added for rendering (the .blend has no active camera and no usable light): camera, sun
cam_auto = bpy.data.cameras.new('AutoCamera')
cam_auto.lens = 50.0
cam_auto.sensor_width = 36.0
cam_auto.clip_end = 1000.0
ob_auto_camera = bpy.data.objects.new('AutoCamera', cam_auto)
scene.collection.objects.link(ob_auto_camera)
ob_auto_camera.location = (0.772992, -0.92759, 0.918393)
ob_auto_camera.rotation_euler = (1.09748, -7.21219e-08, 0.694738)
scene.camera = ob_auto_camera
light_auto_sun = bpy.data.lights.new('AutoSun', 'SUN')
light_auto_sun.energy = 3.0
light_auto_sun.angle = 0.0523599
ob_auto_sun = bpy.data.objects.new('AutoSun', light_auto_sun)
scene.collection.objects.link(ob_auto_sun)
ob_auto_sun.rotation_euler = (0.872665, 0.174533, 0.523599)
bpy.context.view_layer.update()
